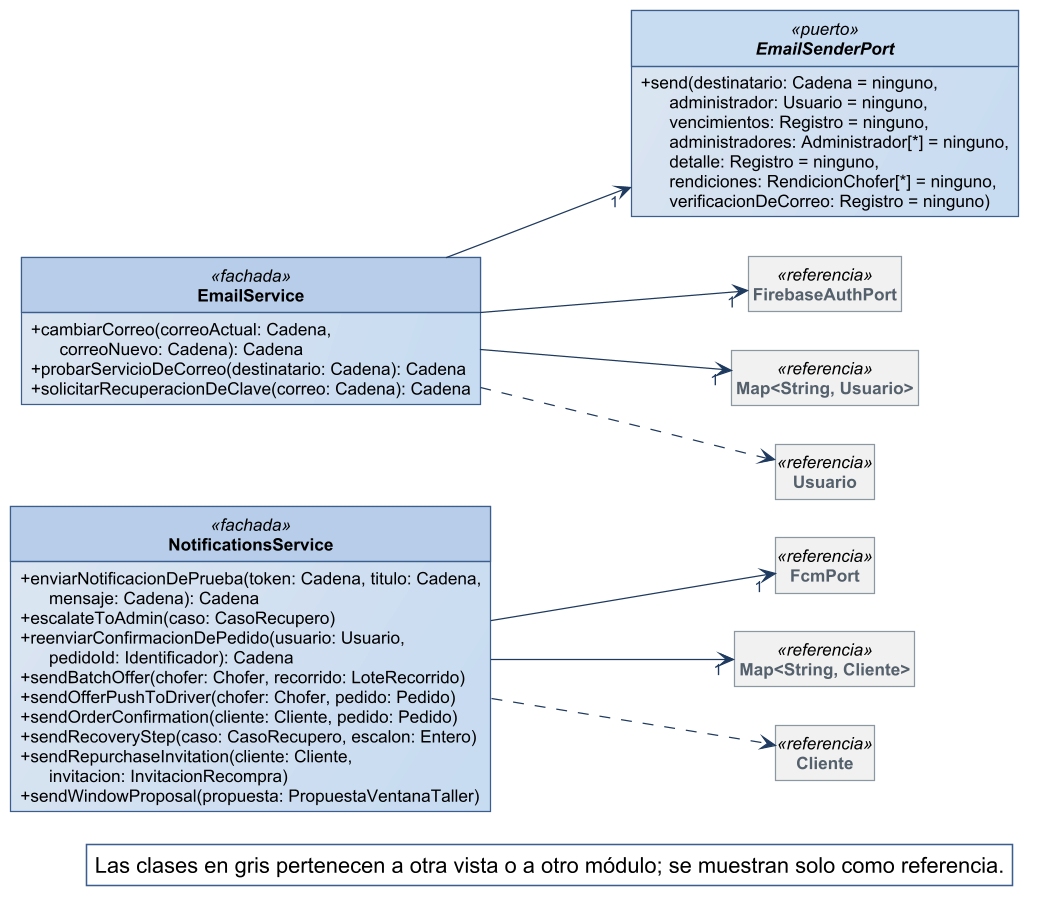

The diagram above was rendered by PlantUML. Its source (embedded in the PNG):
@startuml
!include ../estilo-vp.iuml
skinparam nodesep 40
skinparam ranksep 55
skinparam genericDisplay old
skinparam class<<referencia>> {
  BackgroundColor #F1F1F1
  BorderColor #8A97A3
  FontColor #55616C
}
skinparam class<<fachada>> {
  HeaderBackgroundColor #B7CDE8
}
skinparam class<<controlador>> {
  HeaderBackgroundColor #B7CDE8
}
skinparam class<<fabricación pura>> {
  HeaderBackgroundColor #E4ECF6
}
skinparam class<<colección>> {
  HeaderBackgroundColor #E6E6E6
}
skinparam class<<adaptador>> {
  HeaderBackgroundColor #D5E3F3
}
skinparam packageStyle rectangle
hide circle
hide empty members

left to right direction
skinparam nodesep 25
skinparam ranksep 90
class NotificationsService <<fachada>> {
  + enviarNotificacionDePrueba(token: Cadena, titulo: Cadena,\n      mensaje: Cadena): Cadena
  + escalateToAdmin(caso: CasoRecupero)
  + reenviarConfirmacionDePedido(usuario: Usuario,\n      pedidoId: Identificador): Cadena
  + sendBatchOffer(chofer: Chofer, recorrido: LoteRecorrido)
  + sendOfferPushToDriver(chofer: Chofer, pedido: Pedido)
  + sendOrderConfirmation(cliente: Cliente, pedido: Pedido)
  + sendRecoveryStep(caso: CasoRecupero, escalon: Entero)
  + sendRepurchaseInvitation(cliente: Cliente,\n      invitacion: InvitacionRecompra)
  + sendWindowProposal(propuesta: PropuestaVentanaTaller)
}
class EmailService <<fachada>> {
  + cambiarCorreo(correoActual: Cadena,\n      correoNuevo: Cadena): Cadena
  + probarServicioDeCorreo(destinatario: Cadena): Cadena
  + solicitarRecuperacionDeClave(correo: Cadena): Cadena
}
interface EmailSenderPort <<puerto>> {
  + send(destinatario: Cadena = ninguno,\n      administrador: Usuario = ninguno,\n      vencimientos: Registro = ninguno,\n      administradores: Administrador[*] = ninguno,\n      detalle: Registro = ninguno,\n      rendiciones: RendicionChofer[*] = ninguno,\n      verificacionDeCorreo: Registro = ninguno)
}
class FirebaseAuthPort <<referencia>>
class "Map<String, Usuario>" as Map_String_Usuario <<referencia>>
class FcmPort <<referencia>>
class "Map<String, Cliente>" as Map_String_Cliente <<referencia>>
class Usuario <<referencia>>
class Cliente <<referencia>>

EmailService --> "1" EmailSenderPort
EmailService --> "1" FirebaseAuthPort
EmailService --> "1" Map_String_Usuario
NotificationsService --> "1" FcmPort
NotificationsService --> "1" Map_String_Cliente
EmailService ..> Usuario
NotificationsService ..> Cliente

legend bottom right
  Las clases en gris pertenecen a otra vista o a otro módulo; se muestran solo como referencia.
endlegend
@enduml